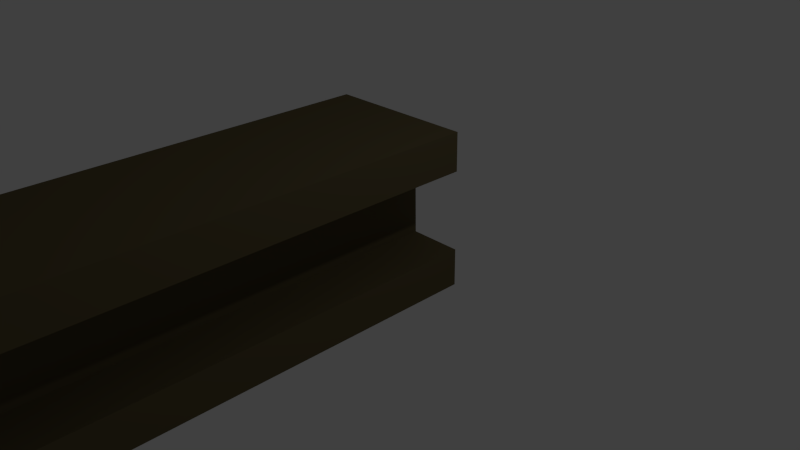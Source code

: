 # Source: BronzeGirder_2_1.blend  (saved by Blender 2.76.0; exported with 4.5.12 LTS)
import bpy
from mathutils import Matrix  # noqa: F401  (used for matrix-valued properties, if any)

bpy.ops.wm.read_factory_settings(use_empty=True)
scene = bpy.context.scene
scene.name = 'Scene'

# ---- collections
col_collection_1 = bpy.data.collections.new('Collection 1'); scene.collection.children.link(col_collection_1)

# ---- materials (node trees are filled in below, after node groups)
mat_material = bpy.data.materials.new('Material')
mat_material.alpha_threshold = 0.0
mat_material.use_transparent_shadow = False
mat_material.diffuse_color = (0.1193, 0.09557, 0.04705, 1.0)
mat_material.roughness = 0.5
mat_material.line_color = (0.0, 0.0, 0.0, 1.0)

# ---- material node trees

# ---- world
world_world = bpy.data.worlds.new('World'); scene.world = world_world
world_world.color = (0.05088, 0.05088, 0.05088)
world_world.use_sun_shadow = False
world_world.sun_shadow_jitter_overblur = 0.0
world_world.cycles.sampling_method = 'MANUAL'
world_world.cycles.sample_map_resolution = 256

# ---- cameras
cam_camera = bpy.data.cameras.new('Camera')
cam_camera.clip_end = 100.0
cam_camera.lens = 35.0
cam_camera.sensor_width = 32.0
cam_camera.sensor_height = 18.0
cam_camera.ortho_scale = 7.314
cam_camera.dof.focus_distance = 0.0
cam_camera.dof.aperture_fstop = 128.0

# ---- lights
light_lamp = bpy.data.lights.new('Lamp', 'POINT')
light_lamp.transmission_factor = 0.0
light_lamp.cutoff_distance = 30.0
light_lamp.energy = 100.0
light_lamp.shadow_buffer_clip_start = 1.001
light_lamp.shadow_soft_size = 0.1
light_lamp.shadow_maximum_resolution = 0.006
light_lamp.use_absolute_resolution = True
light_lamp.cycles.use_multiple_importance_sampling = False

# ---- meshes
me_cube_001 = bpy.data.meshes.new('Cube.001')
me_cube_001.from_pydata([(2.491, 1.0, -1.0), (2.491, -11.59, -1.0), (1.64, -11.59, -1.0), (1.64, 1.0, -1.0), (2.491, 1.0, 2.411), (2.491, -11.59, 2.411), (1.64, -11.59, 2.411), (1.64, 1.0, 2.411), (-0.1494, 1.0, -1.0), (-0.1494, -11.59, -1.0), (-1.0, -11.59, -1.0), (-1.0, 1.0, -1.0), (-0.1494, 1.0, 2.411), (-0.1494, -11.59, 2.411), (-1.0, -11.59, 2.411), (-1.0, 1.0, 2.411), (1.843, 1.006, 1.207), (1.843, -11.61, 1.207), (1.843, -11.61, 0.3542), (1.843, 1.006, 0.3542), (-0.1613, 1.006, 1.207), (-0.1613, -11.61, 1.207), (-0.1613, -11.61, 0.3542), (-0.1613, 1.006, 0.3542)], [], [(0, 1, 2, 3), (4, 7, 6, 5), (0, 4, 5, 1), (1, 5, 6, 2), (2, 6, 7, 3), (4, 0, 3, 7), (8, 9, 10, 11), (12, 15, 14, 13), (8, 12, 13, 9), (9, 13, 14, 10), (10, 14, 15, 11), (12, 8, 11, 15), (16, 17, 18, 19), (20, 23, 22, 21), (16, 20, 21, 17), (17, 21, 22, 18), (18, 22, 23, 19), (20, 16, 19, 23)])
me_cube_001.materials.append(mat_material)
me_cube_001.use_remesh_preserve_volume = False
me_cube_001.use_remesh_preserve_attributes = False
me_cube_001.use_mirror_vertex_groups = False
me_cube_001.update()

# ---- objects
ob_cube_001 = bpy.data.objects.new('Cube.001', me_cube_001)
ob_lamp = bpy.data.objects.new('Lamp', light_lamp)
ob_camera = bpy.data.objects.new('Camera', cam_camera)

# ---- transforms, parenting, visibility, modifiers, constraints
ob_cube_001.location = (-1.149, 0.4875, 0.8359)
ob_cube_001.rotation_euler = (3.423e-08, 1.571, 0.0)
ob_cube_001.scale = (0.6356, 0.6356, 0.6356)
ob_cube_001.lock_rotations_4d = False
ob_cube_001.empty_display_type = 'ARROWS'
ob_cube_001.lineart.crease_threshold = 0.0
ob_lamp.location = (4.076, 1.005, 5.904)
ob_lamp.rotation_euler = (0.6503, 0.05522, 1.866)
ob_lamp.lock_rotations_4d = False
ob_lamp.empty_display_type = 'ARROWS'
ob_lamp.color = (0.0, 0.0, 0.0, 0.0)
ob_lamp.lineart.crease_threshold = 0.0
ob_camera.location = (7.481, -6.508, 5.344)
ob_camera.rotation_euler = (1.109, 0.01082, 0.8149)
ob_camera.lock_rotations_4d = False
ob_camera.empty_display_type = 'ARROWS'
ob_camera.color = (0.0, 0.0, 0.0, 0.0)
ob_camera.display_type = 'WIRE'
ob_camera.lineart.crease_threshold = 0.0

# ---- collection membership
col_collection_1.objects.link(ob_cube_001)
col_collection_1.objects.link(ob_lamp)
col_collection_1.objects.link(ob_camera)

# ---- scene / render settings (as saved in the file)
scene.camera = ob_camera
scene.frame_start = 1; scene.frame_end = 250; scene.frame_set(1)
scene.render.engine = 'BLENDER_EEVEE_NEXT'
scene.render.resolution_percentage = 50
scene.render.dither_intensity = 0.0
scene.cycles.use_denoising = False
scene.cycles.samples = 10
scene.cycles.sampling_pattern = 'TABULATED_SOBOL'
scene.cycles.light_sampling_threshold = 0.0
scene.cycles.use_adaptive_sampling = False
scene.cycles.use_light_tree = False
scene.cycles.blur_glossy = 0.0
scene.cycles.pixel_filter_type = 'GAUSSIAN'
scene.cycles.sample_clamp_indirect = 0.0
scene.view_settings.view_transform = 'Standard'
bpy.context.view_layer.update()
